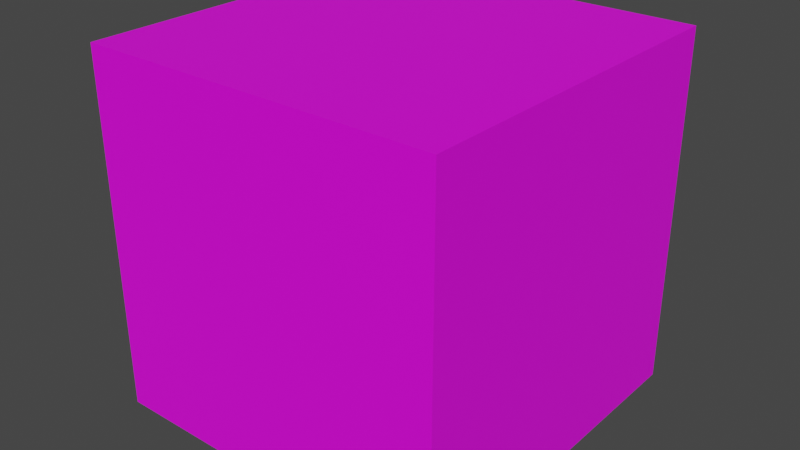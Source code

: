 # Source: Cube.blend  (saved by Blender 2.90.8; exported with 4.5.12 LTS)
import bpy
from mathutils import Matrix  # noqa: F401  (used for matrix-valued properties, if any)

bpy.ops.wm.read_factory_settings(use_empty=True)
scene = bpy.context.scene
scene.name = 'Scene'

# ---- collections
col_collection = bpy.data.collections.new('Collection'); scene.collection.children.link(col_collection)

# ---- images (referenced by path relative to the original .blend; pixels are not part of the script)
import os
ASSET_DIR = os.environ.get("B2B_ASSET_DIR", "")  # directory of the original .blend (textures are referenced by path, not embedded)
HERE = os.path.dirname(os.path.abspath(__file__))  # packed textures are extracted next to this script under _unpacked/

def load_image(name, relpath, width, height, colorspace="sRGB"):
    """Load a texture the original file referenced (path relative to the .blend, or extracted next to this script)."""
    p = next((c for c in (os.path.join(HERE, relpath), os.path.join(ASSET_DIR, relpath)) if relpath and os.path.exists(c)), "")
    if p:
        img = bpy.data.images.load(p, check_existing=True)
        img.name = name
    else:  # same state as the original file: an image datablock whose file is absent (Cycles renders it pink)
        img = bpy.data.images.new(name, width, height)
        img.source = "FILE"
        img.filepath = "//" + (relpath or name)
    img.colorspace_settings.name = colorspace
    return img
img_cube_png = load_image('Cube.png', 'Cube.png', 1024, 1024, 'sRGB')

# ---- materials (node trees are filled in below, after node groups)
mat_cube = bpy.data.materials.new('Cube')
mat_cube.use_transparent_shadow = False

# ---- material node trees
mat_cube.use_nodes = True; mat_cube.node_tree.nodes.clear()
_N = mat_cube.node_tree.nodes; _L = mat_cube.node_tree.links
n0 = _N.new('ShaderNodeOutputMaterial'); n0.name = 'Material Output'; n0.location = (300, 300)
n1 = _N.new('ShaderNodeBsdfPrincipled'); n1.name = 'Principled BSDF'; n1.location = (10, 300)
n1.distribution = 'GGX'
n1.subsurface_method = 'BURLEY'
n1.inputs[3].default_value = 1.45
n1.inputs[27].default_value = (0.0, 0.0, 0.0, 1.0)
n1.inputs[28].default_value = 1.0
n2 = _N.new('ShaderNodeTexImage'); n2.name = 'Image Texture'; n2.location = (-285, 299)
n2.image = img_cube_png
n2.interpolation = 'Closest'
_L.new(n1.outputs[0], n0.inputs[0])
_L.new(n2.outputs[0], n1.inputs[0])
n0.is_active_output = True

# ---- world
world_world = bpy.data.worlds.new('World'); scene.world = world_world
world_world.use_nodes = True; world_world.node_tree.nodes.clear()
_N = world_world.node_tree.nodes; _L = world_world.node_tree.links
n0 = _N.new('ShaderNodeOutputWorld'); n0.name = 'World Output'; n0.location = (300, 300)
n1 = _N.new('ShaderNodeBackground'); n1.name = 'Background'; n1.location = (10, 300)
n1.inputs[0].default_value = (0.05088, 0.05088, 0.05088, 1.0)
_L.new(n1.outputs[0], n0.inputs[0])
n0.is_active_output = True
world_world.color = (0.05088, 0.05088, 0.05088)
world_world.use_sun_shadow = False
world_world.sun_shadow_jitter_overblur = 0.0

# ---- meshes
me_cube = bpy.data.meshes.new('Cube')
me_cube.from_pydata([(0.32, 0.32, 0.32), (0.32, 0.32, -0.32), (0.32, -0.32, 0.32), (0.32, -0.32, -0.32), (-0.32, 0.32, 0.32), (-0.32, 0.32, -0.32), (-0.32, -0.32, 0.32), (-0.32, -0.32, -0.32), (-0.32, 0.32, -0.32), (-0.32, 0.32, -0.32), (-0.32, -0.32, -0.32), (-0.32, -0.32, -0.32), (0.32, 0.32, -0.32), (0.32, 0.32, -0.32), (0.32, 0.32, 0.32), (0.32, 0.32, 0.32), (-0.32, -0.32, 0.32), (-0.32, -0.32, 0.32), (0.32, -0.32, 0.32), (0.32, -0.32, 0.32), (0.32, -0.32, -0.32), (0.32, -0.32, -0.32), (-0.32, 0.32, 0.32), (-0.32, 0.32, 0.32)], [], [(23, 19, 15), (18, 11, 20), (6, 8, 10), (12, 7, 9), (14, 3, 13), (4, 1, 5), (23, 17, 19), (18, 16, 11), (6, 22, 8), (12, 21, 7), (14, 2, 3), (4, 0, 1)])
_uv = me_cube.uv_layers.new(name='UVMap')
_uv.uv.foreach_set('vector', [0.3333, 0.0, 0.0, 0.5, 3.648e-08, 0.0, 1.0, 0.5, 0.6667, 0.0, 1.0, 5.96e-08, 0.3333, 1.0, 2.432e-08, 0.5, 0.3333, 0.5, 1.0, 0.5, 0.6667, 1.0, 0.6667, 0.5, 0.6667, 1.0, 0.3333, 0.5, 0.6667, 0.5, 0.6667, 0.5, 0.3333, 0.0, 0.6667, 4.864e-08, 0.3333, 0.0, 0.3333, 0.5, 0.0, 0.5, 1.0, 0.5, 0.6667, 0.5, 0.6667, 0.0, 0.3333, 1.0, 0.0, 1.0, 2.432e-08, 0.5, 1.0, 0.5, 1.0, 1.0, 0.6667, 1.0, 0.6667, 1.0, 0.3333, 1.0, 0.3333, 0.5, 0.6667, 0.5, 0.3333, 0.5, 0.3333, 0.0])
me_cube.materials.append(mat_cube)
me_cube.use_remesh_preserve_volume = False
me_cube.use_remesh_preserve_attributes = False
me_cube.use_mirror_vertex_groups = False
me_cube.update()

# ---- objects
ob_cube = bpy.data.objects.new('Cube', me_cube)

# ---- transforms, parenting, visibility, modifiers, constraints
ob_cube.location = (0.0, 0.0, 0.0)
ob_cube.lock_rotations_4d = False
ob_cube.empty_display_type = 'ARROWS'
ob_cube.lineart.crease_threshold = 0.0

# ---- collection membership
col_collection.objects.link(ob_cube)

# ---- scene / render settings (as saved in the file)
scene.frame_start = 1; scene.frame_end = 250; scene.frame_set(1)
scene.render.engine = 'BLENDER_EEVEE_NEXT'
scene.cycles.use_denoising = False
scene.cycles.samples = 128
scene.cycles.sampling_pattern = 'TABULATED_SOBOL'
scene.cycles.use_adaptive_sampling = False
scene.cycles.use_light_tree = False
scene.view_settings.view_transform = 'Filmic'
bpy.context.view_layer.update()

# ---- added for rendering (the .blend has no active camera and no usable light): camera, sun
cam_auto = bpy.data.cameras.new('AutoCamera')
cam_auto.lens = 50.0
cam_auto.sensor_width = 36.0
cam_auto.clip_end = 1000.0
ob_auto_camera = bpy.data.objects.new('AutoCamera', cam_auto)
scene.collection.objects.link(ob_auto_camera)
ob_auto_camera.location = (1.02562, -1.23075, 0.820498)
ob_auto_camera.rotation_euler = (1.09748, -7.21219e-08, 0.694738)
scene.camera = ob_auto_camera
light_auto_sun = bpy.data.lights.new('AutoSun', 'SUN')
light_auto_sun.energy = 3.0
light_auto_sun.angle = 0.0523599
ob_auto_sun = bpy.data.objects.new('AutoSun', light_auto_sun)
scene.collection.objects.link(ob_auto_sun)
ob_auto_sun.rotation_euler = (0.872665, 0.174533, 0.523599)
bpy.context.view_layer.update()
